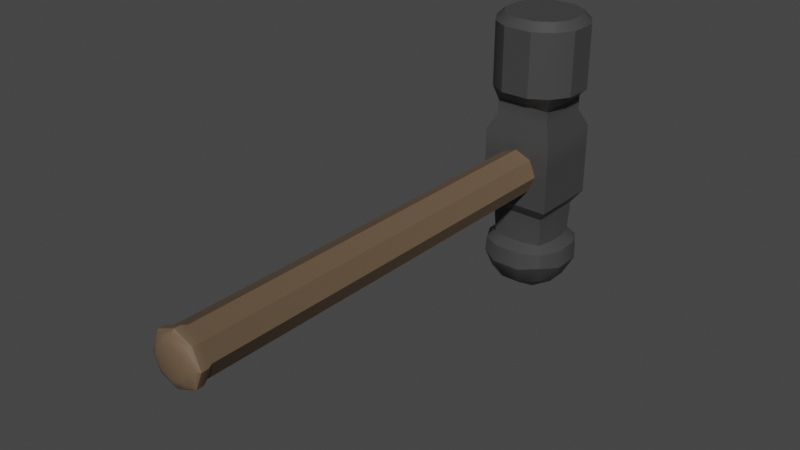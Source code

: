 # Source: Hammer.blend  (saved by Blender 4.0.36; exported with 4.5.12 LTS)
import bpy
from mathutils import Matrix  # noqa: F401  (used for matrix-valued properties, if any)

bpy.ops.wm.read_factory_settings(use_empty=True)
scene = bpy.context.scene
scene.name = 'Scene'

# ---- collections
col_collection = bpy.data.collections.new('Collection'); scene.collection.children.link(col_collection)

# ---- materials (node trees are filled in below, after node groups)
mat_hammer_head_material = bpy.data.materials.new('Hammer Head Material')
mat_hammer_head_material.alpha_threshold = 0.0
mat_hammer_head_material.use_transparent_shadow = False
mat_hammer_head_material.line_color = (0.0, 0.0, 0.0, 1.0)
mat_hammer_handle_material = bpy.data.materials.new('Hammer Handle Material')
mat_hammer_handle_material.use_transparent_shadow = False

# ---- node groups
ng_auto_smooth = bpy.data.node_groups.new('Auto Smooth', 'GeometryNodeTree')
_s = ng_auto_smooth.interface.new_socket(name='Geometry', in_out='OUTPUT', socket_type='NodeSocketGeometry')
_s = ng_auto_smooth.interface.new_socket(name='Geometry', in_out='INPUT', socket_type='NodeSocketGeometry')
_s = ng_auto_smooth.interface.new_socket(name='Angle', in_out='INPUT', socket_type='NodeSocketFloat')
_s.subtype = 'ANGLE'
_s.min_value = 0.0
_s.max_value = 3.142
ng_auto_smooth.is_modifier = True
_N = ng_auto_smooth.nodes; _L = ng_auto_smooth.links
n0 = _N.new('NodeGroupOutput'); n0.name = 'Group Output'; n0.location = (480, -100)
n1 = _N.new('NodeGroupInput'); n1.name = 'Group Input'; n1.location = (-420, -300)
n2 = _N.new('NodeGroupInput'); n2.name = 'Group Input.001'; n2.location = (-60, -100)
n3 = _N.new('GeometryNodeSetShadeSmooth'); n3.name = 'Set Shade Smooth'; n3.location = (120, -100)
n3.domain = 'EDGE'
n4 = _N.new('GeometryNodeSetShadeSmooth'); n4.name = 'Set Shade Smooth.001'; n4.location = (300, -100)
n5 = _N.new('GeometryNodeInputMeshEdgeAngle'); n5.name = 'Edge Angle'; n5.location = (-420, -220)
n6 = _N.new('GeometryNodeInputEdgeSmooth'); n6.name = 'Is Edge Smooth'; n6.location = (-60, -160)
n7 = _N.new('GeometryNodeInputShadeSmooth'); n7.name = 'Is Face Smooth'; n7.location = (-240, -340)
n8 = _N.new('FunctionNodeBooleanMath'); n8.name = 'Boolean Math'; n8.location = (-60, -220)
n9 = _N.new('FunctionNodeCompare'); n9.name = 'Compare'; n9.location = (-240, -180)
n9.operation = 'LESS_EQUAL'
_L.new(n5.outputs[0], n9.inputs[0])
_L.new(n4.outputs[0], n0.inputs[0])
_L.new(n1.outputs[1], n9.inputs[1])
_L.new(n9.outputs[0], n8.inputs[0])
_L.new(n7.outputs[0], n8.inputs[1])
_L.new(n2.outputs[0], n3.inputs[0])
_L.new(n6.outputs[0], n3.inputs[1])
_L.new(n3.outputs[0], n4.inputs[0])
_L.new(n8.outputs[0], n3.inputs[2])
n0.is_active_output = True

# ---- material node trees
mat_hammer_head_material.use_nodes = True; mat_hammer_head_material.node_tree.nodes.clear()
_N = mat_hammer_head_material.node_tree.nodes; _L = mat_hammer_head_material.node_tree.links
n0 = _N.new('ShaderNodeOutputMaterial'); n0.name = 'Material Output'; n0.location = (300, 300)
n1 = _N.new('ShaderNodeBsdfPrincipled'); n1.name = 'Principled BSDF'; n1.location = (10, 300)
n1.distribution = 'GGX'
n1.subsurface_method = 'BURLEY'
n1.inputs[0].default_value = (0.05554, 0.05554, 0.05554, 1.0)
n1.inputs[2].default_value = 0.4
n1.inputs[3].default_value = 1.45
n1.inputs[27].default_value = (0.0, 0.0, 0.0, 1.0)
n1.inputs[28].default_value = 1.0
_L.new(n1.outputs[0], n0.inputs[0])
n0.is_active_output = True
mat_hammer_handle_material.use_nodes = True; mat_hammer_handle_material.node_tree.nodes.clear()
_N = mat_hammer_handle_material.node_tree.nodes; _L = mat_hammer_handle_material.node_tree.links
n0 = _N.new('ShaderNodeBsdfPrincipled'); n0.name = 'Principled BSDF'; n0.location = (10, 300)
n0.inputs[0].default_value = (0.152, 0.1016, 0.06113, 1.0)
n0.inputs[3].default_value = 1.45
n1 = _N.new('ShaderNodeOutputMaterial'); n1.name = 'Material Output'; n1.location = (300, 300)
_L.new(n0.outputs[0], n1.inputs[0])
n1.is_active_output = True

# ---- world
world_world = bpy.data.worlds.new('World'); scene.world = world_world
world_world.use_nodes = True; world_world.node_tree.nodes.clear()
_N = world_world.node_tree.nodes; _L = world_world.node_tree.links
n0 = _N.new('ShaderNodeOutputWorld'); n0.name = 'World Output'; n0.location = (300, 300)
n1 = _N.new('ShaderNodeBackground'); n1.name = 'Background'; n1.location = (10, 300)
n1.inputs[0].default_value = (0.05088, 0.05088, 0.05088, 1.0)
_L.new(n1.outputs[0], n0.inputs[0])
n0.is_active_output = True
world_world.color = (0.05088, 0.05088, 0.05088)
world_world.use_sun_shadow = False
world_world.sun_shadow_jitter_overblur = 0.0

# ---- meshes
me_cube = bpy.data.meshes.new('Cube')
me_cube.from_pydata([(0.03125, 0.2109, -0.03125), (0.03125, 0.1484, -0.03125), (0.03125, 0.2109, 0.03125), (0.03125, 0.1484, 0.03125), (-0.03125, 0.2109, -0.03125), (-0.03125, 0.1484, -0.03125), (-0.03125, 0.2109, 0.03125), (-0.03125, 0.1484, 0.03125), (-0.02455, 0.1551, 0.04606), (-0.02455, 0.2042, 0.04606), (0.02455, 0.2042, 0.04606), (0.02455, 0.1551, 0.04606), (-0.02455, 0.1551, 0.05759), (-0.02455, 0.2042, 0.05759), (0.02455, 0.2042, 0.05759), (0.02455, 0.1551, 0.05759), (-0.02837, 0.1513, 0.07044), (-0.02837, 0.208, 0.07044), (0.02837, 0.208, 0.07044), (0.02837, 0.1513, 0.07044), (0.01042, 0.1484, -0.03125), (-0.01042, 0.1484, -0.03125), (0.01042, 0.2109, 0.03125), (-0.01042, 0.2109, 0.03125), (-0.01042, 0.1484, 0.03125), (0.01042, 0.1484, 0.03125), (-0.01042, 0.2109, -0.03125), (0.01042, 0.2109, -0.03125), (0.008183, 0.2042, 0.04606), (-0.008183, 0.2042, 0.04606), (-0.008183, 0.1551, 0.04606), (0.008183, 0.1551, 0.04606), (0.008183, 0.2042, 0.05759), (-0.008183, 0.2042, 0.05759), (-0.008183, 0.1551, 0.05759), (0.008183, 0.1551, 0.05759), (0.01269, 0.2177, 0.07044), (-0.01269, 0.2177, 0.07044), (-0.01269, 0.1416, 0.07044), (0.01269, 0.1416, 0.07044), (0.03125, 0.19, -0.03125), (0.03125, 0.1692, -0.03125), (-0.03125, 0.1692, 0.03125), (-0.03125, 0.19, 0.03125), (0.03125, 0.19, 0.03125), (0.03125, 0.1692, 0.03125), (-0.03125, 0.19, -0.03125), (-0.03125, 0.1692, -0.03125), (-0.02455, 0.1714, 0.04606), (-0.02455, 0.1878, 0.04606), (0.02455, 0.1878, 0.04606), (0.02455, 0.1714, 0.04606), (-0.02455, 0.1714, 0.05759), (-0.02455, 0.1878, 0.05759), (0.02455, 0.1878, 0.05759), (0.02455, 0.1714, 0.05759), (-0.03806, 0.1669, 0.07044), (-0.03806, 0.1923, 0.07044), (0.03806, 0.1923, 0.07044), (0.03806, 0.1669, 0.07044), (0.02379, 0.1558, -0.0502), (0.02379, 0.1717, -0.0502), (-0.02379, 0.1558, -0.0502), (-0.007931, 0.1558, -0.0502), (0.03806, 0.1669, 0.1263), (0.03115, 0.1689, 0.1332), (-0.03806, 0.1923, 0.1263), (-0.03115, 0.1903, 0.1332), (0.02837, 0.1513, 0.1263), (0.02335, 0.1563, 0.1332), (-0.02335, 0.203, 0.1332), (-0.02837, 0.208, 0.1263), (-0.01269, 0.2177, 0.1263), (-0.01072, 0.2108, 0.1332), (0.01072, 0.1485, 0.1332), (0.01269, 0.1416, 0.1263), (0.02837, 0.208, 0.1263), (0.02335, 0.203, 0.1332), (0.01072, 0.2108, 0.1332), (0.01269, 0.2177, 0.1263), (-0.02335, 0.1563, 0.1332), (-0.02837, 0.1513, 0.1263), (-0.01269, 0.1416, 0.1263), (-0.01072, 0.1485, 0.1332), (-0.03806, 0.1669, 0.1263), (-0.03115, 0.1689, 0.1332), (0.03115, 0.1903, 0.1332), (0.03806, 0.1923, 0.1263), (-0.007931, 0.1558, -0.04194), (-0.02379, 0.1558, -0.04194), (0.02379, 0.1717, -0.04194), (0.02379, 0.1558, -0.04194), (-0.02379, 0.1717, -0.04194), (0.007931, 0.2034, -0.04194), (0.02379, 0.2034, -0.04194), (0.007931, 0.1558, -0.04194), (-0.02379, 0.2034, -0.04194), (-0.007931, 0.2034, -0.04194), (0.02379, 0.1876, -0.04194), (-0.02379, 0.1876, -0.04194), (-0.02379, 0.1717, -0.0502), (0.007931, 0.2034, -0.0502), (0.02379, 0.2034, -0.0502), (0.007931, 0.1558, -0.0502), (-0.02379, 0.2034, -0.0502), (-0.007931, 0.2034, -0.0502), (0.02419, 0.1554, -0.102), (0.02883, 0.17, -0.1066), (0.02379, 0.1876, -0.0502), (-0.02379, 0.1876, -0.0502), (-0.02419, 0.1554, -0.102), (-0.009609, 0.1508, -0.1066), (-0.008879, 0.153, -0.06774), (-0.02285, 0.1568, -0.06774), (0.02664, 0.1707, -0.06774), (0.02285, 0.1568, -0.06774), (-0.02664, 0.1707, -0.06774), (0.008879, 0.2063, -0.06774), (0.02285, 0.2025, -0.06774), (0.008879, 0.153, -0.06774), (-0.02285, 0.2025, -0.06774), (-0.008879, 0.2063, -0.06774), (-0.03663, 0.1918, -0.07336), (-0.03845, 0.1924, -0.08843), (0.02664, 0.1885, -0.06774), (-0.02664, 0.1885, -0.06774), (-0.03845, 0.1668, -0.08843), (-0.03663, 0.1674, -0.07336), (-0.02883, 0.17, -0.1066), (0.009609, 0.2085, -0.1066), (0.02419, 0.2038, -0.102), (0.009609, 0.1508, -0.1066), (-0.02419, 0.2038, -0.102), (-0.009609, 0.2085, -0.1066), (-0.01262, 0.167, -0.1157), (0.01262, 0.167, -0.1157), (0.02883, 0.1892, -0.1066), (-0.02883, 0.1892, -0.1066), (-0.01262, 0.1922, -0.1157), (0.01262, 0.1922, -0.1157), (-0.02827, 0.2079, -0.07336), (-0.02908, 0.2087, -0.08582), (0.03663, 0.1674, -0.07336), (0.03845, 0.1668, -0.08843), (0.02908, 0.1505, -0.08582), (0.02827, 0.1514, -0.07336), (0.01221, 0.143, -0.07336), (0.01282, 0.1412, -0.08843), (-0.01282, 0.2181, -0.08843), (-0.01221, 0.2163, -0.07336), (-0.01282, 0.1412, -0.08843), (-0.01221, 0.143, -0.07336), (-0.02827, 0.1514, -0.07336), (-0.02908, 0.1505, -0.08582), (0.03663, 0.1918, -0.07336), (0.03845, 0.1924, -0.08843), (0.01282, 0.2181, -0.08843), (0.01221, 0.2163, -0.07336), (0.02827, 0.2079, -0.07336), (0.02908, 0.2087, -0.08582), (-0.03125, 0.1484, -0.01042), (-0.03125, 0.1484, 0.01042), (0.03125, 0.2109, -0.01042), (0.03125, 0.2109, 0.01042), (-0.03125, 0.2109, 0.01042), (-0.03125, 0.2109, -0.01042), (0.03125, 0.1484, 0.01042), (0.03125, 0.1484, -0.01042), (-0.01425, 0.1484, -0.01425), (-0.01425, 0.1484, 0.01425), (0.01425, 0.1484, -0.01425), (0.01425, 0.1484, 0.01425), (0.01042, 0.2109, -0.01042), (0.01042, 0.2109, 0.01042), (-0.01042, 0.2109, -0.01042), (-0.01042, 0.2109, 0.01042), (0.03125, 0.1692, -0.01042), (0.03125, 0.1692, 0.01042), (0.03125, 0.19, -0.01042), (0.03125, 0.19, 0.01042), (-0.03125, 0.1692, 0.01042), (-0.03125, 0.1692, -0.01042), (-0.03125, 0.19, 0.01042), (-0.03125, 0.19, -0.01042), (-0.02015, 0.1484, 0.0), (0.02015, 0.1484, 1.863e-09), (8.184e-10, 0.1484, -0.02015), (-9.431e-10, 0.1484, 0.02015), (-0.0228, -0.2214, 1.583e-08), (-0.01612, -0.2214, 0.01612), (0.0228, -0.2214, 1.863e-08), (0.01612, -0.2214, 0.01612), (9.035e-10, -0.2214, -0.0228), (-0.01612, -0.2214, -0.01612), (-1.09e-09, -0.2214, 0.0228), (0.01612, -0.2214, -0.01612), (4.83e-10, -0.2269, -0.01385), (-7.28e-10, -0.2269, 0.01385), (0.009795, -0.2269, -0.009795), (-0.01385, -0.2269, 1.676e-08), (-0.009795, -0.2269, 0.009795), (0.01385, -0.2269, 1.77e-08), (0.009795, -0.2269, 0.009795), (-0.009795, -0.2269, -0.009795), (-1.429e-10, -0.2269, 1.676e-08), (-0.01417, -0.2244, 0.01417), (-0.02004, -0.2244, 1.676e-08), (0.01417, -0.2244, 0.01417), (-1.016e-09, -0.2244, 0.02004), (0.02004, -0.2244, 1.863e-08), (7.363e-10, -0.2244, -0.02004), (-0.01417, -0.2244, -0.01417), (0.01417, -0.2244, -0.01417), (0.01425, -0.2106, 0.01425), (-9.431e-10, -0.2106, 0.02015), (-0.01425, -0.2106, 0.01425), (-0.02015, -0.2106, 1.583e-08), (0.02015, -0.2106, 1.77e-08), (0.01425, -0.2106, -0.01425), (8.184e-10, -0.2106, -0.02015), (-0.01425, -0.2106, -0.01425), (-1.051e-09, -0.2157, 0.02273), (-0.02273, -0.2157, 1.583e-08), (0.02273, -0.2157, 1.77e-08), (9.362e-10, -0.2157, -0.02273), (0.01607, -0.2157, 0.01607), (-0.01607, -0.2157, 0.01607), (0.01607, -0.2157, -0.01607), (-0.01607, -0.2157, -0.01607)], [], [(175, 164, 6, 23), (42, 7, 8, 48), (183, 165, 4, 46), (171, 166, 3, 25), (179, 163, 2, 44), (46, 4, 96, 99), (31, 11, 15, 35), (25, 3, 11, 31), (23, 6, 9, 29), (44, 2, 10, 50), (33, 13, 17, 37), (50, 10, 14, 54), (29, 9, 13, 33), (48, 8, 12, 52), (39, 19, 68, 75), (52, 12, 16, 56), (35, 15, 19, 39), (54, 14, 18, 58), (12, 34, 38, 16), (34, 35, 39, 38), (37, 17, 71, 72), (16, 38, 82, 81), (10, 28, 32, 14), (28, 29, 33, 32), (14, 32, 36, 18), (32, 33, 37, 36), (2, 22, 28, 10), (22, 23, 29, 28), (7, 24, 30, 8), (24, 25, 31, 30), (8, 30, 34, 12), (30, 31, 35, 34), (5, 47, 92, 89), (4, 26, 97, 96), (161, 169, 24, 7), (169, 187, 171, 25, 24), (163, 173, 22, 2), (173, 175, 23, 22), (21, 5, 89, 88), (40, 41, 90, 98), (27, 0, 94, 93), (20, 21, 88, 95), (17, 57, 66, 71), (57, 56, 84, 66), (59, 58, 87, 64), (58, 18, 76, 87), (15, 55, 59, 19), (55, 54, 58, 59), (13, 53, 57, 17), (53, 52, 56, 57), (73, 70, 67, 85, 80, 83, 74, 69, 65, 86, 77, 78), (9, 49, 53, 13), (49, 48, 52, 53), (11, 51, 55, 15), (51, 50, 54, 55), (3, 45, 51, 11), (45, 44, 50, 51), (47, 46, 99, 92), (0, 40, 98, 94), (166, 177, 45, 3), (177, 179, 44, 45), (160, 181, 47, 5), (181, 183, 46, 47), (6, 43, 49, 9), (43, 42, 48, 49), (56, 16, 81, 84), (38, 39, 75, 82), (18, 36, 79, 76), (36, 37, 72, 79), (67, 70, 71, 66), (75, 68, 69, 74), (81, 82, 83, 80), (79, 72, 73, 78), (77, 86, 87, 76), (85, 67, 66, 84), (72, 71, 70, 73), (80, 85, 84, 81), (65, 69, 68, 64), (82, 75, 74, 83), (76, 79, 78, 77), (86, 65, 64, 87), (19, 59, 64, 68), (88, 89, 62, 63), (94, 98, 108, 102), (93, 94, 102, 101), (92, 99, 109, 100), (96, 97, 105, 104), (89, 92, 100, 62), (99, 96, 104, 109), (95, 88, 63, 103), (90, 91, 60, 61), (41, 1, 91, 90), (1, 20, 95, 91), (26, 27, 93, 97), (62, 100, 116, 113), (109, 104, 120, 125), (103, 63, 112, 119), (61, 60, 115, 114), (108, 61, 114, 124), (60, 103, 119, 115), (105, 101, 117, 121), (63, 62, 113, 112), (102, 108, 124, 118), (97, 93, 101, 105), (91, 95, 103, 60), (98, 90, 61, 108), (123, 141, 132, 137), (147, 150, 111, 131), (143, 144, 106, 107), (155, 143, 107, 136), (144, 147, 131, 106), (148, 156, 129, 133), (150, 153, 110, 111), (159, 155, 136, 130), (156, 159, 130, 129), (104, 105, 121, 120), (100, 109, 125, 116), (101, 102, 118, 117), (139, 129, 130, 136), (137, 132, 133, 138), (138, 133, 129, 139), (111, 134, 135, 131), (134, 138, 139, 135), (110, 128, 134, 111), (128, 137, 138, 134), (131, 135, 107, 106), (135, 139, 136, 107), (153, 126, 128, 110), (141, 148, 133, 132), (126, 123, 137, 128), (116, 125, 122, 127), (127, 122, 123, 126), (120, 121, 149, 140), (140, 149, 148, 141), (113, 116, 127, 152), (152, 127, 126, 153), (117, 118, 158, 157), (157, 158, 159, 156), (118, 124, 154, 158), (158, 154, 155, 159), (112, 113, 152, 151), (151, 152, 153, 150), (121, 117, 157, 149), (149, 157, 156, 148), (115, 119, 146, 145), (145, 146, 147, 144), (124, 114, 142, 154), (154, 142, 143, 155), (114, 115, 145, 142), (142, 145, 144, 143), (119, 112, 151, 146), (146, 151, 150, 147), (125, 120, 140, 122), (122, 140, 141, 123), (42, 43, 182, 180), (180, 182, 183, 181), (7, 42, 180, 161), (161, 180, 181, 160), (41, 40, 178, 176), (176, 178, 179, 177), (1, 41, 176, 167), (167, 176, 177, 166), (27, 26, 174, 172), (172, 174, 175, 173), (0, 27, 172, 162), (162, 172, 173, 163), (21, 20, 170, 186, 168), (228, 224, 192, 193), (5, 21, 168, 160), (160, 168, 184, 169, 161), (40, 0, 162, 178), (178, 162, 163, 179), (20, 1, 167, 170), (170, 167, 166, 171, 185), (43, 6, 164, 182), (182, 164, 165, 183), (26, 4, 165, 174), (174, 165, 164, 175), (227, 223, 190, 195), (225, 221, 194, 191), (226, 222, 188, 189), (211, 210, 196, 203), (209, 207, 202, 201), (224, 227, 195, 192), (222, 228, 193, 188), (221, 226, 189, 194), (223, 225, 191, 190), (205, 206, 199, 200), (207, 208, 197, 202), (208, 205, 200, 197), (206, 211, 203, 199), (212, 209, 201, 198), (210, 212, 198, 196), (196, 204, 199, 203), (202, 197, 204, 201), (200, 199, 204, 197), (201, 204, 196, 198), (192, 195, 212, 210), (195, 190, 209, 212), (188, 193, 211, 206), (194, 189, 205, 208), (191, 194, 208, 207), (189, 188, 206, 205), (190, 191, 207, 209), (193, 192, 210, 211), (185, 171, 213, 217), (187, 169, 215, 214), (184, 168, 220, 216), (186, 170, 218, 219), (169, 184, 216, 215), (171, 187, 214, 213), (170, 185, 217, 218), (168, 186, 219, 220), (217, 213, 225, 223), (214, 215, 226, 221), (216, 220, 228, 222), (219, 218, 227, 224), (215, 216, 222, 226), (213, 214, 221, 225), (218, 217, 223, 227), (220, 219, 224, 228)])
me_cube.polygons.foreach_set('use_smooth', [True] * 221)
me_cube.polygons.foreach_set('material_index', [0, 0, 0, 0, 0, 0, 0, 0, 0, 0, 0, 0, 0, 0, 0, 0, 0, 0, 0, 0, 0, 0, 0, 0, 0, 0, 0, 0, 0, 0, 0, 0, 0, 0, 0, 0, 0, 0, 0, 0, 0, 0, 0, 0, 0, 0, 0, 0, 0, 0, 0, 0, 0, 0, 0, 0, 0, 0, 0, 0, 0, 0, 0, 0, 0, 0, 0, 0, 0, 0, 0, 0, 0, 0, 0, 0, 0, 0, 0, 0, 0, 0, 0, 0, 0, 0, 0, 0, 0, 0, 0, 0, 0, 0, 0, 0, 0, 0, 0, 0, 0, 0, 0, 0, 0, 0, 0, 0, 0, 0, 0, 0, 0, 0, 0, 0, 0, 0, 0, 0, 0, 0, 0, 0, 0, 0, 0, 0, 0, 0, 0, 0, 0, 0, 0, 0, 0, 0, 0, 0, 0, 0, 0, 0, 0, 0, 0, 0, 0, 0, 0, 0, 0, 0, 0, 0, 0, 0, 0, 0, 0, 0, 0, 0, 0, 0, 0, 1, 0, 0, 0, 0, 0, 0, 0, 0, 0, 0, 1, 1, 1, 1, 1, 1, 1, 1, 1, 1, 1, 1, 1, 1, 1, 1, 1, 1, 1, 1, 1, 1, 1, 1, 1, 1, 1, 1, 1, 1, 1, 1, 1, 1, 1, 1, 1, 1, 1, 1, 1, 1, 1])
_uv = me_cube.uv_layers.new(name='UVMap')
_uv.uv.foreach_set('vector', [0.7917, 0.6667, 0.875, 0.6667, 0.875, 0.75, 0.7917, 0.75, 0.4583, 0.0, 0.375, 0.0, 0.375, 0.0, 0.4583, 0.0, 0.5417, 0.1667, 0.625, 0.1667, 0.625, 0.25, 0.5417, 0.25, 0.2917, 0.6667, 0.375, 0.6667, 0.375, 0.75, 0.2917, 0.75, 0.5417, 0.6667, 0.625, 0.6667, 0.625, 0.75, 0.5417, 0.75, 0.5417, 0.25, 0.625, 0.25, 0.625, 0.25, 0.5417, 0.25, 0.2917, 0.75, 0.375, 0.75, 0.375, 0.75, 0.2917, 0.75, 0.2917, 0.75, 0.375, 0.75, 0.375, 0.75, 0.2917, 0.75, 0.7917, 0.75, 0.875, 0.75, 0.875, 0.75, 0.7917, 0.75, 0.5417, 0.75, 0.625, 0.75, 0.625, 0.75, 0.5417, 0.75, 0.7917, 0.75, 0.875, 0.75, 0.875, 0.75, 0.7917, 0.75, 0.5417, 0.75, 0.625, 0.75, 0.625, 0.75, 0.5417, 0.75, 0.7917, 0.75, 0.875, 0.75, 0.875, 0.75, 0.7917, 0.75, 0.4583, 0.0, 0.375, 0.0, 0.375, 0.0, 0.4583, 0.0, 0.2917, 0.75, 0.375, 0.75, 0.375, 0.75, 0.2917, 0.75, 0.4583, 0.0, 0.375, 0.0, 0.375, 0.0, 0.4583, 0.0, 0.2917, 0.75, 0.375, 0.75, 0.375, 0.75, 0.2917, 0.75, 0.5417, 0.75, 0.625, 0.75, 0.625, 0.75, 0.5417, 0.75, 0.125, 0.75, 0.2083, 0.75, 0.2083, 0.75, 0.125, 0.75, 0.2083, 0.75, 0.2917, 0.75, 0.2917, 0.75, 0.2083, 0.75, 0.7917, 0.75, 0.875, 0.75, 0.875, 0.75, 0.7917, 0.75, 0.125, 0.75, 0.2083, 0.75, 0.2083, 0.75, 0.125, 0.75, 0.625, 0.75, 0.7083, 0.75, 0.7083, 0.75, 0.625, 0.75, 0.7083, 0.75, 0.7917, 0.75, 0.7917, 0.75, 0.7083, 0.75, 0.625, 0.75, 0.7083, 0.75, 0.7083, 0.75, 0.625, 0.75, 0.7083, 0.75, 0.7917, 0.75, 0.7917, 0.75, 0.7083, 0.75, 0.625, 0.75, 0.7083, 0.75, 0.7083, 0.75, 0.625, 0.75, 0.7083, 0.75, 0.7917, 0.75, 0.7917, 0.75, 0.7083, 0.75, 0.125, 0.75, 0.2083, 0.75, 0.2083, 0.75, 0.125, 0.75, 0.2083, 0.75, 0.2917, 0.75, 0.2917, 0.75, 0.2083, 0.75, 0.125, 0.75, 0.2083, 0.75, 0.2083, 0.75, 0.125, 0.75, 0.2083, 0.75, 0.2917, 0.75, 0.2917, 0.75, 0.2083, 0.75, 0.375, 0.25, 0.4583, 0.25, 0.4583, 0.25, 0.375, 0.25, 0.875, 0.5, 0.7917, 0.5, 0.7917, 0.5, 0.875, 0.5, 0.125, 0.6667, 0.2083, 0.6667, 0.2083, 0.75, 0.125, 0.75, 0.2083, 0.6667, 0.25, 0.6667, 0.2917, 0.6667, 0.2917, 0.75, 0.2083, 0.75, 0.625, 0.6667, 0.7083, 0.6667, 0.7083, 0.75, 0.625, 0.75, 0.7083, 0.6667, 0.7917, 0.6667, 0.7917, 0.75, 0.7083, 0.75, 0.2083, 0.5, 0.125, 0.5, 0.125, 0.5, 0.2083, 0.5, 0.5417, 0.5, 0.4583, 0.5, 0.4583, 0.5, 0.5417, 0.5, 0.7083, 0.5, 0.625, 0.5, 0.625, 0.5, 0.7083, 0.5, 0.2917, 0.5, 0.2083, 0.5, 0.2083, 0.5, 0.2917, 0.5, 0.625, 0.0, 0.5417, 0.0, 0.5417, 0.0, 0.625, 0.0, 0.5417, 0.0, 0.4583, 0.0, 0.4583, 0.0, 0.5417, 0.0, 0.4583, 0.75, 0.5417, 0.75, 0.5417, 0.75, 0.4583, 0.75, 0.5417, 0.75, 0.625, 0.75, 0.625, 0.75, 0.5417, 0.75, 0.375, 0.75, 0.4583, 0.75, 0.4583, 0.75, 0.375, 0.75, 0.4583, 0.75, 0.5417, 0.75, 0.5417, 0.75, 0.4583, 0.75, 0.625, 0.0, 0.5417, 0.0, 0.5417, 0.0, 0.625, 0.0, 0.5417, 0.0, 0.4583, 0.0, 0.4583, 0.0, 0.5417, 0.0, 0.607, 0.9143, 0.5946, 0.9696, 0.5393, 0.982, 0.4607, 0.982, 0.4054, 0.9696, 0.393, 0.9143, 0.393, 0.8357, 0.4054, 0.7804, 0.4607, 0.768, 0.5393, 0.768, 0.5946, 0.7804, 0.607, 0.8357, 0.625, 0.0, 0.5417, 0.0, 0.5417, 0.0, 0.625, 0.0, 0.5417, 0.0, 0.4583, 0.0, 0.4583, 0.0, 0.5417, 0.0, 0.375, 0.75, 0.4583, 0.75, 0.4583, 0.75, 0.375, 0.75, 0.4583, 0.75, 0.5417, 0.75, 0.5417, 0.75, 0.4583, 0.75, 0.375, 0.75, 0.4583, 0.75, 0.4583, 0.75, 0.375, 0.75, 0.4583, 0.75, 0.5417, 0.75, 0.5417, 0.75, 0.4583, 0.75, 0.4583, 0.25, 0.5417, 0.25, 0.5417, 0.25, 0.4583, 0.25, 0.625, 0.5, 0.5417, 0.5, 0.5417, 0.5, 0.625, 0.5, 0.375, 0.6667, 0.4583, 0.6667, 0.4583, 0.75, 0.375, 0.75, 0.4583, 0.6667, 0.5417, 0.6667, 0.5417, 0.75, 0.4583, 0.75, 0.375, 0.1667, 0.4583, 0.1667, 0.4583, 0.25, 0.375, 0.25, 0.4583, 0.1667, 0.5417, 0.1667, 0.5417, 0.25, 0.4583, 0.25, 0.625, 0.0, 0.5417, 0.0, 0.5417, 0.0, 0.625, 0.0, 0.5417, 0.0, 0.4583, 0.0, 0.4583, 0.0, 0.5417, 0.0, 0.4583, 0.0, 0.375, 0.0, 0.375, 0.0, 0.4583, 0.0, 0.2083, 0.75, 0.2917, 0.75, 0.2917, 0.75, 0.2083, 0.75, 0.625, 0.75, 0.7083, 0.75, 0.7083, 0.75, 0.625, 0.75, 0.7083, 0.75, 0.7917, 0.75, 0.7917, 0.75, 0.7083, 0.75, 0.5393, 0.982, 0.5946, 0.9696, 0.625, 1.0, 0.5417, 1.0, 0.375, 0.8333, 0.375, 0.75, 0.4054, 0.7804, 0.393, 0.8357, 0.375, 1.0, 0.375, 0.9167, 0.393, 0.9143, 0.4054, 0.9696, 0.625, 0.8333, 0.625, 0.9167, 0.607, 0.9143, 0.607, 0.8357, 0.5946, 0.7804, 0.5393, 0.768, 0.5417, 0.75, 0.625, 0.75, 0.4607, 0.982, 0.5393, 0.982, 0.5417, 1.0, 0.4583, 1.0, 0.625, 0.9167, 0.625, 1.0, 0.5946, 0.9696, 0.607, 0.9143, 0.4054, 0.9696, 0.4607, 0.982, 0.4583, 1.0, 0.375, 1.0, 0.4607, 0.768, 0.4054, 0.7804, 0.375, 0.75, 0.4583, 0.75, 0.375, 0.9167, 0.375, 0.8333, 0.393, 0.8357, 0.393, 0.9143, 0.625, 0.75, 0.625, 0.8333, 0.607, 0.8357, 0.5946, 0.7804, 0.5393, 0.768, 0.4607, 0.768, 0.4583, 0.75, 0.5417, 0.75, 0.375, 0.75, 0.4583, 0.75, 0.4583, 0.75, 0.375, 0.75, 0.2083, 0.5, 0.125, 0.5, 0.125, 0.5, 0.2083, 0.5, 0.625, 0.5, 0.5417, 0.5, 0.5417, 0.5, 0.625, 0.5, 0.7083, 0.5, 0.625, 0.5, 0.625, 0.5, 0.7083, 0.5, 0.4583, 0.25, 0.5417, 0.25, 0.5417, 0.25, 0.4583, 0.25, 0.875, 0.5, 0.7917, 0.5, 0.7917, 0.5, 0.875, 0.5, 0.375, 0.25, 0.4583, 0.25, 0.4583, 0.25, 0.375, 0.25, 0.5417, 0.25, 0.625, 0.25, 0.625, 0.25, 0.5417, 0.25, 0.2917, 0.5, 0.2083, 0.5, 0.2083, 0.5, 0.2917, 0.5, 0.4583, 0.5, 0.375, 0.5, 0.375, 0.5, 0.4583, 0.5, 0.4583, 0.5, 0.375, 0.5, 0.375, 0.5, 0.4583, 0.5, 0.375, 0.5, 0.2917, 0.5, 0.2917, 0.5, 0.375, 0.5, 0.7917, 0.5, 0.7083, 0.5, 0.7083, 0.5, 0.7917, 0.5, 0.375, 0.25, 0.4583, 0.25, 0.4583, 0.25, 0.375, 0.25, 0.5417, 0.25, 0.625, 0.25, 0.625, 0.25, 0.5417, 0.25, 0.2917, 0.5, 0.2083, 0.5, 0.2083, 0.5, 0.2917, 0.5, 0.4583, 0.5, 0.375, 0.5, 0.375, 0.5, 0.4583, 0.5, 0.5417, 0.5, 0.4583, 0.5, 0.4583, 0.5, 0.5417, 0.5, 0.375, 0.5, 0.2917, 0.5, 0.2917, 0.5, 0.375, 0.5, 0.7917, 0.5, 0.7083, 0.5, 0.7083, 0.5, 0.7917, 0.5, 0.2083, 0.5, 0.125, 0.5, 0.125, 0.5, 0.2083, 0.5, 0.625, 0.5, 0.5417, 0.5, 0.5417, 0.5, 0.625, 0.5, 0.7917, 0.5, 0.7083, 0.5, 0.7083, 0.5, 0.7917, 0.5, 0.375, 0.5, 0.2917, 0.5, 0.2917, 0.5, 0.375, 0.5, 0.5417, 0.5, 0.4583, 0.5, 0.4583, 0.5, 0.5417, 0.5, 0.5417, 0.25, 0.625, 0.25, 0.625, 0.25, 0.5417, 0.25, 0.2917, 0.5, 0.2083, 0.5, 0.2083, 0.5, 0.2917, 0.5, 0.4583, 0.5, 0.375, 0.5, 0.375, 0.5, 0.4583, 0.5, 0.5417, 0.5, 0.4583, 0.5, 0.4583, 0.5, 0.5417, 0.5, 0.375, 0.5, 0.2917, 0.5, 0.2917, 0.5, 0.375, 0.5, 0.7917, 0.5, 0.7083, 0.5, 0.7083, 0.5, 0.7917, 0.5, 0.2083, 0.5, 0.125, 0.5, 0.125, 0.5, 0.2083, 0.5, 0.625, 0.5, 0.5417, 0.5, 0.5417, 0.5, 0.625, 0.5, 0.7083, 0.5, 0.625, 0.5, 0.625, 0.5, 0.7083, 0.5, 0.875, 0.5, 0.7917, 0.5, 0.7917, 0.5, 0.875, 0.5, 0.4583, 0.25, 0.5417, 0.25, 0.5417, 0.25, 0.4583, 0.25, 0.7083, 0.5, 0.625, 0.5, 0.625, 0.5, 0.7083, 0.5, 0.5417, 0.4167, 0.625, 0.4167, 0.625, 0.5, 0.5417, 0.5, 0.5417, 0.25, 0.625, 0.25, 0.625, 0.3333, 0.5417, 0.3333, 0.5417, 0.3333, 0.625, 0.3333, 0.625, 0.4167, 0.5417, 0.4167, 0.375, 0.3333, 0.4583, 0.3333, 0.4583, 0.4167, 0.375, 0.4167, 0.4583, 0.3333, 0.5417, 0.3333, 0.5417, 0.4167, 0.4583, 0.4167, 0.375, 0.25, 0.4583, 0.25, 0.4583, 0.3333, 0.375, 0.3333, 0.4583, 0.25, 0.5417, 0.25, 0.5417, 0.3333, 0.4583, 0.3333, 0.375, 0.4167, 0.4583, 0.4167, 0.4583, 0.5, 0.375, 0.5, 0.4583, 0.4167, 0.5417, 0.4167, 0.5417, 0.5, 0.4583, 0.5, 0.375, 0.25, 0.4583, 0.25, 0.4583, 0.25, 0.375, 0.25, 0.875, 0.5, 0.7917, 0.5, 0.7917, 0.5, 0.875, 0.5, 0.4583, 0.25, 0.5417, 0.25, 0.5417, 0.25, 0.4583, 0.25, 0.4583, 0.25, 0.5417, 0.25, 0.5417, 0.25, 0.4583, 0.25, 0.4583, 0.25, 0.5417, 0.25, 0.5417, 0.25, 0.4583, 0.25, 0.875, 0.5, 0.7917, 0.5, 0.7917, 0.5, 0.875, 0.5, 0.875, 0.5, 0.7917, 0.5, 0.7917, 0.5, 0.875, 0.5, 0.375, 0.25, 0.4583, 0.25, 0.4583, 0.25, 0.375, 0.25, 0.375, 0.25, 0.4583, 0.25, 0.4583, 0.25, 0.375, 0.25, 0.7083, 0.5, 0.625, 0.5, 0.625, 0.5, 0.7083, 0.5, 0.7083, 0.5, 0.625, 0.5, 0.625, 0.5, 0.7083, 0.5, 0.625, 0.5, 0.5417, 0.5, 0.5417, 0.5, 0.625, 0.5, 0.625, 0.5, 0.5417, 0.5, 0.5417, 0.5, 0.625, 0.5, 0.2083, 0.5, 0.125, 0.5, 0.125, 0.5, 0.2083, 0.5, 0.2083, 0.5, 0.125, 0.5, 0.125, 0.5, 0.2083, 0.5, 0.7917, 0.5, 0.7083, 0.5, 0.7083, 0.5, 0.7917, 0.5, 0.7917, 0.5, 0.7083, 0.5, 0.7083, 0.5, 0.7917, 0.5, 0.375, 0.5, 0.2917, 0.5, 0.2917, 0.5, 0.375, 0.5, 0.375, 0.5, 0.2917, 0.5, 0.2917, 0.5, 0.375, 0.5, 0.5417, 0.5, 0.4583, 0.5, 0.4583, 0.5, 0.5417, 0.5, 0.5417, 0.5, 0.4583, 0.5, 0.4583, 0.5, 0.5417, 0.5, 0.4583, 0.5, 0.375, 0.5, 0.375, 0.5, 0.4583, 0.5, 0.4583, 0.5, 0.375, 0.5, 0.375, 0.5, 0.4583, 0.5, 0.2917, 0.5, 0.2083, 0.5, 0.2083, 0.5, 0.2917, 0.5, 0.2917, 0.5, 0.2083, 0.5, 0.2083, 0.5, 0.2917, 0.5, 0.5417, 0.25, 0.625, 0.25, 0.625, 0.25, 0.5417, 0.25, 0.5417, 0.25, 0.625, 0.25, 0.625, 0.25, 0.5417, 0.25, 0.4583, 0.0, 0.5417, 0.0, 0.5417, 0.08333, 0.4583, 0.08333, 0.4583, 0.08333, 0.5417, 0.08333, 0.5417, 0.1667, 0.4583, 0.1667, 0.375, 0.0, 0.4583, 0.0, 0.4583, 0.08333, 0.375, 0.08333, 0.375, 0.08333, 0.4583, 0.08333, 0.4583, 0.1667, 0.375, 0.1667, 0.4583, 0.5, 0.5417, 0.5, 0.5417, 0.5833, 0.4583, 0.5833, 0.4583, 0.5833, 0.5417, 0.5833, 0.5417, 0.6667, 0.4583, 0.6667, 0.375, 0.5, 0.4583, 0.5, 0.4583, 0.5833, 0.375, 0.5833, 0.375, 0.5833, 0.4583, 0.5833, 0.4583, 0.6667, 0.375, 0.6667, 0.7083, 0.5, 0.7917, 0.5, 0.7917, 0.5833, 0.7083, 0.5833, 0.7083, 0.5833, 0.7917, 0.5833, 0.7917, 0.6667, 0.7083, 0.6667, 0.625, 0.5, 0.7083, 0.5, 0.7083, 0.5833, 0.625, 0.5833, 0.625, 0.5833, 0.7083, 0.5833, 0.7083, 0.6667, 0.625, 0.6667, 0.2083, 0.5, 0.2917, 0.5, 0.2917, 0.5833, 0.25, 0.5833, 0.2083, 0.5833, 0.2083, 0.5833, 0.25, 0.5833, 0.25, 0.5833, 0.2083, 0.5833, 0.125, 0.5, 0.2083, 0.5, 0.2083, 0.5833, 0.125, 0.5833, 0.125, 0.5833, 0.2083, 0.5833, 0.2083, 0.625, 0.2083, 0.6667, 0.125, 0.6667, 0.5417, 0.5, 0.625, 0.5, 0.625, 0.5833, 0.5417, 0.5833, 0.5417, 0.5833, 0.625, 0.5833, 0.625, 0.6667, 0.5417, 0.6667, 0.2917, 0.5, 0.375, 0.5, 0.375, 0.5833, 0.2917, 0.5833, 0.2917, 0.5833, 0.375, 0.5833, 0.375, 0.6667, 0.2917, 0.6667, 0.2917, 0.625, 0.5417, 0.0, 0.625, 0.0, 0.625, 0.08333, 0.5417, 0.08333, 0.5417, 0.08333, 0.625, 0.08333, 0.625, 0.1667, 0.5417, 0.1667, 0.7917, 0.5, 0.875, 0.5, 0.875, 0.5833, 0.7917, 0.5833, 0.7917, 0.5833, 0.875, 0.5833, 0.875, 0.6667, 0.7917, 0.6667, 0.2917, 0.5833, 0.2917, 0.625, 0.2917, 0.625, 0.2917, 0.5833, 0.2917, 0.6667, 0.25, 0.6667, 0.25, 0.6667, 0.2917, 0.6667, 0.2083, 0.6667, 0.2083, 0.625, 0.2083, 0.625, 0.2083, 0.6667, 0.2083, 0.5833, 0.25, 0.5833, 0.25, 0.5833, 0.2083, 0.5833, 0.2917, 0.625, 0.2917, 0.6667, 0.2917, 0.6667, 0.2917, 0.625, 0.25, 0.5833, 0.2917, 0.5833, 0.2917, 0.5833, 0.25, 0.5833, 0.2083, 0.625, 0.2083, 0.5833, 0.2083, 0.5833, 0.2083, 0.625, 0.25, 0.6667, 0.2083, 0.6667, 0.2083, 0.6667, 0.25, 0.6667, 0.2917, 0.625, 0.2917, 0.6667, 0.2917, 0.6667, 0.2917, 0.625, 0.2083, 0.6667, 0.2083, 0.625, 0.2083, 0.625, 0.2083, 0.6667, 0.2917, 0.6667, 0.25, 0.6667, 0.25, 0.6667, 0.2917, 0.6667, 0.25, 0.6667, 0.2083, 0.6667, 0.2083, 0.6667, 0.25, 0.6667, 0.2083, 0.625, 0.2083, 0.5833, 0.2083, 0.5833, 0.2083, 0.625, 0.2917, 0.5833, 0.2917, 0.625, 0.2917, 0.625, 0.2917, 0.5833, 0.25, 0.5833, 0.2917, 0.5833, 0.2917, 0.5833, 0.25, 0.5833, 0.25, 0.5833, 0.0, 0.0, 0.2083, 0.625, 0.2083, 0.5833, 0.2917, 0.6667, 0.25, 0.6667, 0.0, 0.0, 0.2917, 0.625, 0.2083, 0.6667, 0.2083, 0.625, 0.0, 0.0, 0.25, 0.6667, 0.2917, 0.625, 0.0, 0.0, 0.25, 0.5833, 0.2917, 0.5833, 0.25, 0.5833, 0.2917, 0.5833, 0.2917, 0.5833, 0.25, 0.5833, 0.2917, 0.5833, 0.2917, 0.625, 0.2917, 0.625, 0.2917, 0.5833, 0.2083, 0.625, 0.2083, 0.5833, 0.2083, 0.5833, 0.2083, 0.625, 0.25, 0.6667, 0.2083, 0.6667, 0.2083, 0.6667, 0.25, 0.6667, 0.2917, 0.6667, 0.25, 0.6667, 0.25, 0.6667, 0.2917, 0.6667, 0.2083, 0.6667, 0.2083, 0.625, 0.2083, 0.625, 0.2083, 0.6667, 0.2917, 0.625, 0.2917, 0.6667, 0.2917, 0.6667, 0.2917, 0.625, 0.2083, 0.5833, 0.25, 0.5833, 0.25, 0.5833, 0.2083, 0.5833, 0.2917, 0.625, 0.2917, 0.6667, 0.2917, 0.6667, 0.2917, 0.625, 0.25, 0.6667, 0.2083, 0.6667, 0.2083, 0.6667, 0.25, 0.6667, 0.2083, 0.625, 0.2083, 0.5833, 0.2083, 0.5833, 0.2083, 0.625, 0.25, 0.5833, 0.2917, 0.5833, 0.2917, 0.5833, 0.25, 0.5833, 0.2083, 0.6667, 0.2083, 0.625, 0.2083, 0.625, 0.2083, 0.6667, 0.2917, 0.6667, 0.25, 0.6667, 0.25, 0.6667, 0.2917, 0.6667, 0.2917, 0.5833, 0.2917, 0.625, 0.2917, 0.625, 0.2917, 0.5833, 0.2083, 0.5833, 0.25, 0.5833, 0.25, 0.5833, 0.2083, 0.5833, 0.2917, 0.625, 0.2917, 0.6667, 0.2917, 0.6667, 0.2917, 0.625, 0.25, 0.6667, 0.2083, 0.6667, 0.2083, 0.6667, 0.25, 0.6667, 0.2083, 0.625, 0.2083, 0.5833, 0.2083, 0.5833, 0.2083, 0.625, 0.25, 0.5833, 0.2917, 0.5833, 0.2917, 0.5833, 0.25, 0.5833, 0.2083, 0.6667, 0.2083, 0.625, 0.2083, 0.625, 0.2083, 0.6667, 0.2917, 0.6667, 0.25, 0.6667, 0.25, 0.6667, 0.2917, 0.6667, 0.2917, 0.5833, 0.2917, 0.625, 0.2917, 0.625, 0.2917, 0.5833, 0.2083, 0.5833, 0.25, 0.5833, 0.25, 0.5833, 0.2083, 0.5833])
me_cube.materials.append(mat_hammer_head_material)
me_cube.materials.append(mat_hammer_handle_material)
me_cube.use_remesh_preserve_volume = False
me_cube.use_remesh_preserve_attributes = False
me_cube.use_mirror_vertex_groups = False
me_cube.update()

# ---- objects
ob_hammer = bpy.data.objects.new('Hammer', me_cube)

# ---- transforms, parenting, visibility, modifiers, constraints
ob_hammer.location = (0.0, 0.0, 0.0)
ob_hammer.lock_rotations_4d = False
ob_hammer.empty_display_type = 'ARROWS'
ob_hammer.lineart.crease_threshold = 0.0
_m = ob_hammer.modifiers.new('Auto Smooth', 'NODES')
_m.node_group = ng_auto_smooth
_gi = [s.identifier for s in ng_auto_smooth.interface.items_tree if s.item_type == 'SOCKET' and s.in_out == 'INPUT']
_m[_gi[1]] = 0.5236  # Angle

# ---- collection membership
col_collection.objects.link(ob_hammer)

# ---- scene / render settings (as saved in the file)
scene.frame_start = 1; scene.frame_end = 250; scene.frame_set(1)
scene.render.engine = 'BLENDER_EEVEE_NEXT'
scene.cycles.use_denoising = False
scene.cycles.samples = 128
scene.cycles.sampling_pattern = 'TABULATED_SOBOL'
scene.cycles.use_adaptive_sampling = False
scene.cycles.use_light_tree = False
scene.view_settings.view_transform = 'Filmic'
bpy.context.view_layer.update()

# ---- added for rendering (the .blend has no active camera and no usable light): camera, sun
cam_auto = bpy.data.cameras.new('AutoCamera')
cam_auto.lens = 50.0
cam_auto.sensor_width = 36.0
cam_auto.clip_end = 1000.0
ob_auto_camera = bpy.data.objects.new('AutoCamera', cam_auto)
scene.collection.objects.link(ob_auto_camera)
ob_auto_camera.location = (0.477061, -0.576885, 0.390445)
ob_auto_camera.rotation_euler = (1.09748, -7.21219e-08, 0.694738)
scene.camera = ob_auto_camera
light_auto_sun = bpy.data.lights.new('AutoSun', 'SUN')
light_auto_sun.energy = 3.0
light_auto_sun.angle = 0.0523599
ob_auto_sun = bpy.data.objects.new('AutoSun', light_auto_sun)
scene.collection.objects.link(ob_auto_sun)
ob_auto_sun.rotation_euler = (0.872665, 0.174533, 0.523599)
bpy.context.view_layer.update()

